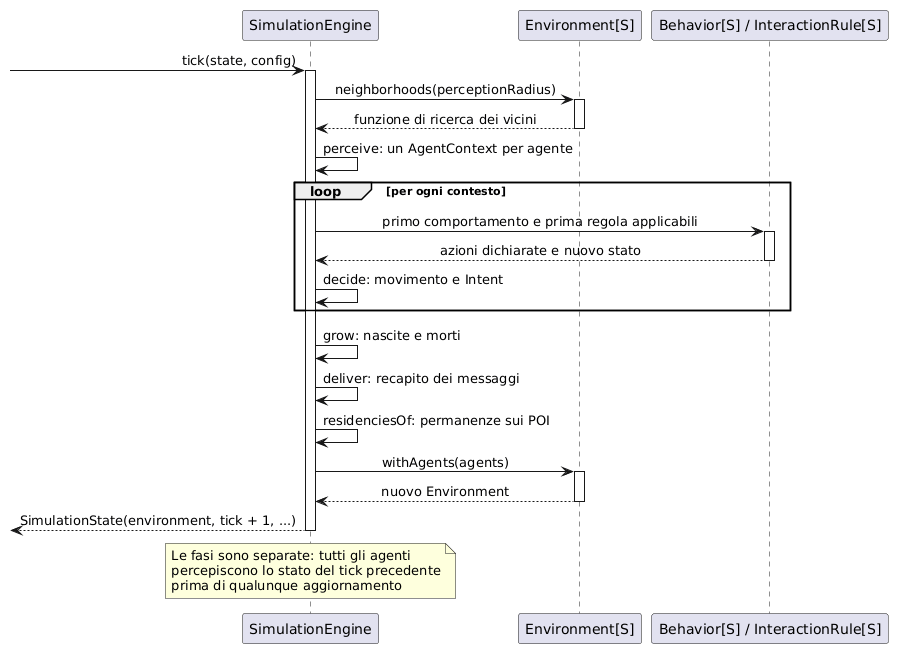

The diagram above was rendered by PlantUML. Its source (embedded in the PNG):
@startuml
skinparam shadowing false
skinparam sequenceMessageAlign center

participant "SimulationEngine" as E
participant "Environment[S]" as Env
participant "Behavior[S] / InteractionRule[S]" as BR

-> E : tick(state, config)
activate E

E -> Env : neighborhoods(perceptionRadius)
activate Env
Env --> E : funzione di ricerca dei vicini
deactivate Env

E -> E : perceive: un AgentContext per agente

loop per ogni contesto
  E -> BR : primo comportamento e prima regola applicabili
  activate BR
  BR --> E : azioni dichiarate e nuovo stato
  deactivate BR
  E -> E : decide: movimento e Intent
end

E -> E : grow: nascite e morti
E -> E : deliver: recapito dei messaggi
E -> E : residenciesOf: permanenze sui POI

E -> Env : withAgents(agents)
activate Env
Env --> E : nuovo Environment
deactivate Env

<-- E : SimulationState(environment, tick + 1, ...)
deactivate E

note over E
  Le fasi sono separate: tutti gli agenti
  percepiscono lo stato del tick precedente
  prima di qualunque aggiornamento
end note
@enduml